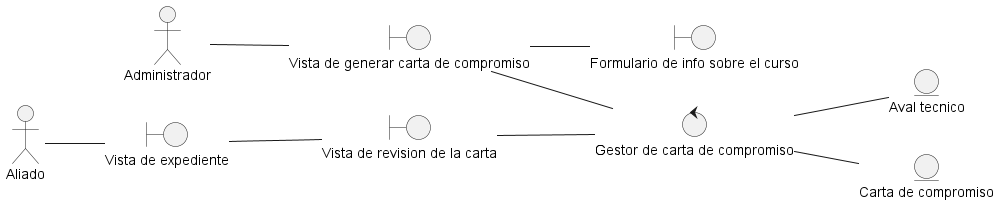

The diagram above was rendered by PlantUML. Its source (embedded in the PNG):
@startuml DisciplinaDeAnalisisDiagramaDeClaseGenerarCartaCompromiso
left to right direction

actor "Administrador" as actorAdmin
actor "Aliado" as actorAliado

entity "Aval tecnico" as entidadAval
entity "Carta de compromiso" as entidadCartaCompromiso

boundary "Vista de generar carta de compromiso" as vistaGenerarCartaDeCompromiso
boundary "Formulario de info sobre el curso" as vistaFormularioInfo
boundary "Vista de revision de la carta" as vistaRevisionCartaDeCompromiso
boundary "Vista de expediente" as vistaExpediente

control "Gestor de carta de compromiso" as ctrlGestorCartaCompromiso

actorAdmin -- vistaGenerarCartaDeCompromiso
vistaGenerarCartaDeCompromiso -- vistaFormularioInfo

vistaGenerarCartaDeCompromiso -- ctrlGestorCartaCompromiso
ctrlGestorCartaCompromiso -- entidadCartaCompromiso 

ctrlGestorCartaCompromiso -- entidadAval

actorAliado -- vistaExpediente
vistaExpediente -- vistaRevisionCartaDeCompromiso
vistaRevisionCartaDeCompromiso -- ctrlGestorCartaCompromiso

@enduml